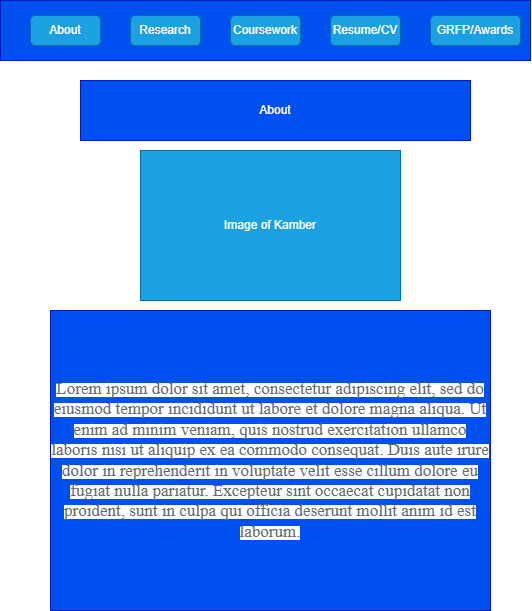

The diagram above was exported from draw.io. Its source (the exported page's mxGraphModel, read from the mxfile embedded in the PNG):
<mxGraphModel dx="1489" dy="803" grid="1" gridSize="10" guides="1" tooltips="1" connect="1" arrows="1" fold="1" page="1" pageScale="1" pageWidth="850" pageHeight="1100" math="0" shadow="0">
  <root>
    <mxCell id="0" />
    <mxCell id="1" parent="0" />
    <mxCell id="kK654uHggMFxBnqK0pPl-1" value="" style="rounded=0;whiteSpace=wrap;html=1;fillColor=#0050ef;fontColor=#ffffff;strokeColor=#001DBC;" vertex="1" parent="1">
      <mxGeometry x="170" y="20" width="530" height="60" as="geometry" />
    </mxCell>
    <mxCell id="kK654uHggMFxBnqK0pPl-2" value="About" style="rounded=1;whiteSpace=wrap;html=1;fillColor=#1ba1e2;fontColor=#ffffff;strokeColor=#006EAF;" vertex="1" parent="1">
      <mxGeometry x="200" y="35" width="70" height="30" as="geometry" />
    </mxCell>
    <mxCell id="kK654uHggMFxBnqK0pPl-3" value="Research" style="rounded=1;whiteSpace=wrap;html=1;fillColor=#1ba1e2;fontColor=#ffffff;strokeColor=#006EAF;" vertex="1" parent="1">
      <mxGeometry x="300" y="35" width="70" height="30" as="geometry" />
    </mxCell>
    <mxCell id="kK654uHggMFxBnqK0pPl-4" value="Coursework" style="rounded=1;whiteSpace=wrap;html=1;fillColor=#1ba1e2;fontColor=#ffffff;strokeColor=#006EAF;" vertex="1" parent="1">
      <mxGeometry x="400" y="35" width="70" height="30" as="geometry" />
    </mxCell>
    <mxCell id="kK654uHggMFxBnqK0pPl-5" value="Resume/CV" style="rounded=1;whiteSpace=wrap;html=1;fillColor=#1ba1e2;fontColor=#ffffff;strokeColor=#006EAF;" vertex="1" parent="1">
      <mxGeometry x="500" y="35" width="70" height="30" as="geometry" />
    </mxCell>
    <mxCell id="kK654uHggMFxBnqK0pPl-6" value="GRFP/Awards" style="rounded=1;whiteSpace=wrap;html=1;fillColor=#1ba1e2;fontColor=#ffffff;strokeColor=#006EAF;" vertex="1" parent="1">
      <mxGeometry x="600" y="35" width="90" height="30" as="geometry" />
    </mxCell>
    <mxCell id="kK654uHggMFxBnqK0pPl-10" value="About" style="rounded=0;whiteSpace=wrap;html=1;fillColor=#0050ef;fontColor=#ffffff;strokeColor=#001DBC;" vertex="1" parent="1">
      <mxGeometry x="250" y="100" width="390" height="60" as="geometry" />
    </mxCell>
    <mxCell id="kK654uHggMFxBnqK0pPl-11" value="Image of Kamber" style="rounded=0;whiteSpace=wrap;html=1;fillColor=#1ba1e2;fontColor=#ffffff;strokeColor=#006EAF;" vertex="1" parent="1">
      <mxGeometry x="310" y="170" width="260" height="150" as="geometry" />
    </mxCell>
    <mxCell id="kK654uHggMFxBnqK0pPl-12" value="&lt;span style=&quot;font-family: fontSerif, &amp;quot;fontSerif Fallback&amp;quot;; text-align: start; background-color: rgb(255, 255, 255);&quot;&gt;&lt;font style=&quot;color: light-dark(rgb(100, 107, 107), rgb(255, 255, 255)); font-size: 17px;&quot;&gt;Lorem ipsum dolor sit amet, consectetur adipiscing elit, sed do eiusmod tempor incididunt ut labore et dolore magna aliqua. Ut enim ad minim veniam, quis nostrud exercitation ullamco laboris nisi ut aliquip ex ea commodo consequat. Duis aute irure dolor in reprehenderit in voluptate velit esse cillum dolore eu fugiat nulla pariatur. Excepteur sint occaecat cupidatat non proident, sunt in culpa qui officia deserunt mollit anim id est laborum.&lt;/font&gt;&lt;/span&gt;" style="rounded=0;whiteSpace=wrap;html=1;fillColor=#0050ef;fontColor=#ffffff;strokeColor=#001DBC;" vertex="1" parent="1">
      <mxGeometry x="220" y="330" width="440" height="300" as="geometry" />
    </mxCell>
  </root>
</mxGraphModel>